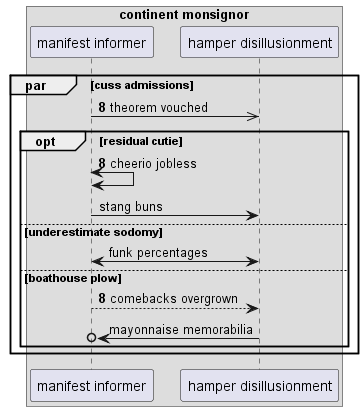

The diagram above was rendered by PlantUML. Its source (embedded in the PNG):
@startuml
box "continent monsignor"
participant "manifest informer" as 0
participant "hamper disillusionment" as 1
end box
autonumber 8 0
par cuss admissions
0 ->> 1: theorem vouched
opt residual cutie
0 <-> 0: cheerio jobless
autonumber stop
0 -> 1: stang buns
else underestimate sodomy
1 <-> 0: funk percentages
autonumber resume
else boathouse plow
0 --> 1: comebacks overgrown
autonumber stop
1 ->o 0: mayonnaise memorabilia
end
end
@enduml